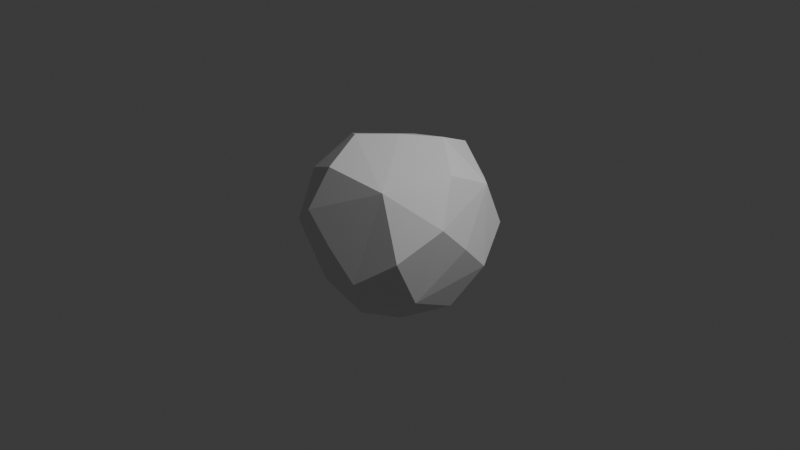 # Source: result.blend  (saved by Blender 4.1.23; exported with 4.5.12 LTS)
import bpy
from mathutils import Matrix  # noqa: F401  (used for matrix-valued properties, if any)

bpy.ops.wm.read_factory_settings(use_empty=True)
scene = bpy.context.scene
scene.name = 'Scene'

# ---- collections
col_collection = bpy.data.collections.new('Collection'); scene.collection.children.link(col_collection)

# ---- materials (node trees are filled in below, after node groups)
mat_material = bpy.data.materials.new('Material')
mat_material.alpha_threshold = 0.0
mat_material.use_transparent_shadow = False
mat_material.roughness = 0.5
mat_material.line_color = (0.0, 0.0, 0.0, 1.0)

# ---- material node trees
mat_material.use_nodes = True; mat_material.node_tree.nodes.clear()
_N = mat_material.node_tree.nodes; _L = mat_material.node_tree.links
n0 = _N.new('ShaderNodeOutputMaterial'); n0.name = 'Material Output'; n0.location = (300, 300)
n1 = _N.new('ShaderNodeBsdfPrincipled'); n1.name = 'Principled BSDF'; n1.location = (10, 300)
n1.inputs[3].default_value = 1.45
_L.new(n1.outputs[0], n0.inputs[0])
n0.is_active_output = True

# ---- world
world_world = bpy.data.worlds.new('World'); scene.world = world_world
world_world.use_nodes = True; world_world.node_tree.nodes.clear()
_N = world_world.node_tree.nodes; _L = world_world.node_tree.links
n0 = _N.new('ShaderNodeOutputWorld'); n0.name = 'World Output'; n0.location = (300, 300)
n1 = _N.new('ShaderNodeBackground'); n1.name = 'Background'; n1.location = (10, 300)
n1.inputs[0].default_value = (0.05088, 0.05088, 0.05088, 1.0)
_L.new(n1.outputs[0], n0.inputs[0])
n0.is_active_output = True
world_world.color = (0.05088, 0.05088, 0.05088)
world_world.use_sun_shadow = False
world_world.sun_shadow_jitter_overblur = 0.0

# ---- cameras
cam_camera = bpy.data.cameras.new('Camera')
cam_camera.clip_end = 100.0
cam_camera.ortho_scale = 7.314

# ---- lights
light_light = bpy.data.lights.new('Light', 'POINT')
light_light.transmission_factor = 0.0
light_light.energy = 1000.0
light_light.shadow_soft_size = 0.1
light_light.shadow_maximum_resolution = 0.006
light_light.use_absolute_resolution = True

# ---- meshes
me_cube = bpy.data.meshes.new('Cube')
me_cube.from_pydata([(0.7407, 0.4815, 0.4815), (0.44, 0.6267, -0.6267), (0.44, -0.6267, 0.6267), (0.7407, -0.4815, -0.4815), (-0.44, 0.6267, 0.6267), (-0.7407, 0.4815, -0.4815), (-0.7407, -0.4815, 0.4815), (-0.44, -0.6267, -0.6267), (-0.7287, -0.01667, -0.7157), (-0.2157, 0.7157, -0.7157), (0.7287, 0.7157, -0.01667), (-0.7287, -0.7157, -0.01667), (0.7287, -0.7157, 0.01667), (-0.7287, 0.7157, 0.01667), (-0.2157, -0.7157, 0.7157), (0.7287, -0.01667, 0.7157), (0.2157, -0.7157, -0.7157), (-0.7287, 0.01667, 0.7157), (0.2157, 0.7157, 0.7157), (0.7287, 0.01667, -0.7157), (-6.519e-09, 4.657e-09, 0.9222), (6.752e-09, -0.9222, -1.863e-09), (-0.9352, 5.937e-09, 1.211e-08), (5.588e-09, 9.779e-09, -0.9222), (0.9352, -1.001e-08, 2.328e-08), (-2.852e-09, 0.9222, -9.313e-10), (0.3247, 0.2882, 0.9049), (0.3247, -0.9049, -0.2882), (-0.9104, -0.2944, -0.2944), (-0.3247, 0.2882, -0.9049), (0.9104, 0.2944, -0.2944), (-0.3247, 0.9049, -0.2882), (-0.3247, -0.2882, 0.9049), (-0.3247, -0.9049, 0.2882), (-0.9104, 0.2944, 0.2944), (0.3247, -0.2882, -0.9049), (0.9104, -0.2944, 0.2944), (0.3247, 0.9049, 0.2882)], [], [(4, 20, 26, 18), (2, 15, 26, 20), (0, 18, 26, 15), (2, 21, 27, 12), (7, 16, 27, 21), (3, 12, 27, 16), (6, 22, 28, 11), (5, 8, 28, 22), (7, 11, 28, 8), (1, 23, 29, 9), (7, 8, 29, 23), (5, 9, 29, 8), (0, 24, 30, 10), (3, 19, 30, 24), (1, 10, 30, 19), (4, 25, 31, 13), (1, 9, 31, 25), (5, 13, 31, 9), (4, 17, 32, 20), (6, 14, 32, 17), (2, 20, 32, 14), (2, 14, 33, 21), (6, 11, 33, 14), (7, 21, 33, 11), (6, 17, 34, 22), (4, 13, 34, 17), (5, 22, 34, 13), (1, 19, 35, 23), (3, 16, 35, 19), (7, 23, 35, 16), (0, 15, 36, 24), (2, 12, 36, 15), (3, 24, 36, 12), (4, 18, 37, 25), (0, 10, 37, 18), (1, 25, 37, 10)])
_uv = me_cube.uv_layers.new(name='UVMap')
_uv.uv.foreach_set('vector', [0.875, 0.5, 0.75, 0.625, 0.7083, 0.5833, 0.75, 0.5, 0.625, 0.75, 0.625, 0.625, 0.7083, 0.5833, 0.75, 0.625, 0.625, 0.5, 0.75, 0.5, 0.7083, 0.5833, 0.625, 0.625, 0.625, 0.75, 0.5, 0.875, 0.4583, 0.8333, 0.5, 0.75, 0.375, 1.0, 0.375, 0.875, 0.4583, 0.8333, 0.5, 0.875, 0.375, 0.75, 0.5, 0.75, 0.4583, 0.8333, 0.375, 0.875, 0.625, 0.0, 0.5, 0.125, 0.4583, 0.08333, 0.5, 0.0, 0.375, 0.25, 0.375, 0.125, 0.4583, 0.08333, 0.5, 0.125, 0.375, 0.0, 0.5, 0.0, 0.4583, 0.08333, 0.375, 0.125, 0.375, 0.5, 0.25, 0.625, 0.2083, 0.5833, 0.25, 0.5, 0.125, 0.75, 0.125, 0.625, 0.2083, 0.5833, 0.25, 0.625, 0.125, 0.5, 0.25, 0.5, 0.2083, 0.5833, 0.125, 0.625, 0.625, 0.5, 0.5, 0.625, 0.4583, 0.5833, 0.5, 0.5, 0.375, 0.75, 0.375, 0.625, 0.4583, 0.5833, 0.5, 0.625, 0.375, 0.5, 0.5, 0.5, 0.4583, 0.5833, 0.375, 0.625, 0.625, 0.25, 0.5, 0.375, 0.4583, 0.3333, 0.5, 0.25, 0.375, 0.5, 0.375, 0.375, 0.4583, 0.3333, 0.5, 0.375, 0.375, 0.25, 0.5, 0.25, 0.4583, 0.3333, 0.375, 0.375, 0.875, 0.5, 0.875, 0.625, 0.7917, 0.6667, 0.75, 0.625, 0.875, 0.75, 0.75, 0.75, 0.7917, 0.6667, 0.875, 0.625, 0.625, 0.75, 0.75, 0.625, 0.7917, 0.6667, 0.75, 0.75, 0.625, 0.75, 0.625, 0.875, 0.5417, 0.9167, 0.5, 0.875, 0.625, 1.0, 0.5, 1.0, 0.5417, 0.9167, 0.625, 0.875, 0.375, 1.0, 0.5, 0.875, 0.5417, 0.9167, 0.5, 1.0, 0.625, 0.0, 0.625, 0.125, 0.5417, 0.1667, 0.5, 0.125, 0.625, 0.25, 0.5, 0.25, 0.5417, 0.1667, 0.625, 0.125, 0.375, 0.25, 0.5, 0.125, 0.5417, 0.1667, 0.5, 0.25, 0.375, 0.5, 0.375, 0.625, 0.2917, 0.6667, 0.25, 0.625, 0.375, 0.75, 0.25, 0.75, 0.2917, 0.6667, 0.375, 0.625, 0.125, 0.75, 0.25, 0.625, 0.2917, 0.6667, 0.25, 0.75, 0.625, 0.5, 0.625, 0.625, 0.5417, 0.6667, 0.5, 0.625, 0.625, 0.75, 0.5, 0.75, 0.5417, 0.6667, 0.625, 0.625, 0.375, 0.75, 0.5, 0.625, 0.5417, 0.6667, 0.5, 0.75, 0.625, 0.25, 0.625, 0.375, 0.5417, 0.4167, 0.5, 0.375, 0.625, 0.5, 0.5, 0.5, 0.5417, 0.4167, 0.625, 0.375, 0.375, 0.5, 0.5, 0.375, 0.5417, 0.4167, 0.5, 0.5])
me_cube.materials.append(mat_material)
me_cube.use_mirror_vertex_groups = False
me_cube.update()

# ---- objects
ob_cube = bpy.data.objects.new('Cube', me_cube)
ob_light = bpy.data.objects.new('Light', light_light)
ob_camera = bpy.data.objects.new('Camera', cam_camera)

# ---- transforms, parenting, visibility, modifiers, constraints
ob_cube.location = (0.0, 0.0, 0.0)
ob_cube.lock_rotations_4d = False
ob_cube.empty_display_type = 'ARROWS'
ob_cube.lineart.crease_threshold = 0.0
ob_light.location = (4.076, 1.005, 5.904)
ob_light.rotation_euler = (0.6503, 0.05522, 1.866)
ob_light.lock_rotations_4d = False
ob_light.empty_display_type = 'ARROWS'
ob_light.color = (0.0, 0.0, 0.0, 0.0)
ob_light.lineart.crease_threshold = 0.0
ob_camera.location = (7.359, -6.926, 4.958)
ob_camera.rotation_euler = (1.109, 0.0, 0.8149)
ob_camera.lock_rotations_4d = False
ob_camera.empty_display_type = 'ARROWS'
ob_camera.color = (0.0, 0.0, 0.0, 0.0)
ob_camera.display_type = 'WIRE'
ob_camera.lineart.crease_threshold = 0.0

# ---- collection membership
col_collection.objects.link(ob_cube)
col_collection.objects.link(ob_light)
col_collection.objects.link(ob_camera)

# ---- scene / render settings (as saved in the file)
scene.camera = ob_camera
scene.frame_start = 1; scene.frame_end = 250; scene.frame_set(1)
scene.render.engine = 'BLENDER_EEVEE_NEXT'
scene.cycles.sampling_pattern = 'TABULATED_SOBOL'
scene.eevee.ray_tracing_options.trace_max_roughness = 0.0
bpy.context.view_layer.update()

